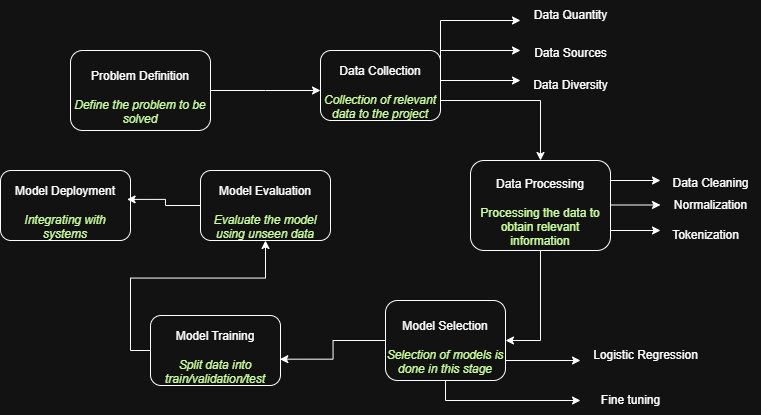

The diagram above was exported from draw.io. Its source (the exported page's mxGraphModel, read from the mxfile embedded in the PNG):
<mxGraphModel dx="873" dy="470" grid="1" gridSize="10" guides="1" tooltips="1" connect="1" arrows="1" fold="1" page="1" pageScale="1" pageWidth="850" pageHeight="1100" math="0" shadow="0">
  <root>
    <mxCell id="0" />
    <mxCell id="1" parent="0" />
    <mxCell id="9skh3MNIQs_jHd9tPUcs-1" value="&lt;div&gt;&lt;br&gt;&lt;/div&gt;&lt;div&gt;Model Selection&lt;/div&gt;&lt;div&gt;&lt;br&gt;&lt;/div&gt;&lt;div&gt;&lt;i&gt;&lt;font style=&quot;color: light-dark(rgb(0, 0, 0), rgb(204, 255, 153));&quot;&gt;Selection of models is done in this stage&lt;/font&gt;&lt;/i&gt;&lt;/div&gt;" style="rounded=1;whiteSpace=wrap;html=1;" vertex="1" parent="1">
      <mxGeometry x="425" y="300" width="120" height="80" as="geometry" />
    </mxCell>
    <mxCell id="9skh3MNIQs_jHd9tPUcs-30" style="edgeStyle=orthogonalEdgeStyle;rounded=0;orthogonalLoop=1;jettySize=auto;html=1;exitX=0;exitY=0.5;exitDx=0;exitDy=0;entryX=0.5;entryY=1;entryDx=0;entryDy=0;" edge="1" parent="1" source="9skh3MNIQs_jHd9tPUcs-2" target="9skh3MNIQs_jHd9tPUcs-25">
      <mxGeometry relative="1" as="geometry" />
    </mxCell>
    <mxCell id="9skh3MNIQs_jHd9tPUcs-2" value="&lt;div&gt;&lt;br&gt;&lt;/div&gt;&lt;div&gt;Model Training&lt;/div&gt;&lt;div&gt;&lt;br&gt;&lt;/div&gt;&lt;div&gt;&lt;i&gt;&lt;font style=&quot;color: light-dark(rgb(0, 0, 0), rgb(204, 255, 153));&quot;&gt;Split data into train/validation/test&lt;/font&gt;&lt;/i&gt;&lt;/div&gt;" style="rounded=1;whiteSpace=wrap;html=1;" vertex="1" parent="1">
      <mxGeometry x="190" y="315" width="130" height="70" as="geometry" />
    </mxCell>
    <mxCell id="9skh3MNIQs_jHd9tPUcs-28" style="edgeStyle=orthogonalEdgeStyle;rounded=0;orthogonalLoop=1;jettySize=auto;html=1;exitX=0.5;exitY=1;exitDx=0;exitDy=0;entryX=1;entryY=0.5;entryDx=0;entryDy=0;" edge="1" parent="1" source="9skh3MNIQs_jHd9tPUcs-3" target="9skh3MNIQs_jHd9tPUcs-1">
      <mxGeometry relative="1" as="geometry">
        <Array as="points">
          <mxPoint x="580" y="340" />
        </Array>
      </mxGeometry>
    </mxCell>
    <mxCell id="9skh3MNIQs_jHd9tPUcs-3" value="&lt;div&gt;&lt;br&gt;&lt;/div&gt;&lt;div&gt;Data Processing&lt;/div&gt;&lt;div&gt;&lt;br&gt;&lt;/div&gt;&lt;div&gt;&lt;font style=&quot;color: light-dark(transparent, rgb(204, 255, 153));&quot;&gt;Processing the data to obtain relevant information&lt;/font&gt;&lt;/div&gt;" style="rounded=1;whiteSpace=wrap;html=1;" vertex="1" parent="1">
      <mxGeometry x="510" y="160" width="140" height="90" as="geometry" />
    </mxCell>
    <mxCell id="9skh3MNIQs_jHd9tPUcs-27" style="edgeStyle=orthogonalEdgeStyle;rounded=0;orthogonalLoop=1;jettySize=auto;html=1;exitX=1;exitY=0.5;exitDx=0;exitDy=0;entryX=0.5;entryY=0;entryDx=0;entryDy=0;" edge="1" parent="1" source="9skh3MNIQs_jHd9tPUcs-4" target="9skh3MNIQs_jHd9tPUcs-3">
      <mxGeometry relative="1" as="geometry">
        <Array as="points">
          <mxPoint x="480" y="100" />
          <mxPoint x="580" y="100" />
        </Array>
      </mxGeometry>
    </mxCell>
    <mxCell id="9skh3MNIQs_jHd9tPUcs-4" value="&lt;div&gt;&lt;br&gt;&lt;/div&gt;Data Collection&lt;div&gt;&lt;br&gt;&lt;/div&gt;&lt;div&gt;&lt;i&gt;&lt;font style=&quot;color: light-dark(rgb(0, 0, 0), rgb(204, 255, 153));&quot;&gt;Collection of relevant data to the project&lt;/font&gt;&lt;/i&gt;&lt;/div&gt;" style="rounded=1;whiteSpace=wrap;html=1;" vertex="1" parent="1">
      <mxGeometry x="360" y="50" width="120" height="70" as="geometry" />
    </mxCell>
    <mxCell id="9skh3MNIQs_jHd9tPUcs-26" style="edgeStyle=orthogonalEdgeStyle;rounded=0;orthogonalLoop=1;jettySize=auto;html=1;exitX=1;exitY=0.5;exitDx=0;exitDy=0;" edge="1" parent="1" source="9skh3MNIQs_jHd9tPUcs-5">
      <mxGeometry relative="1" as="geometry">
        <mxPoint x="360" y="90" as="targetPoint" />
      </mxGeometry>
    </mxCell>
    <mxCell id="9skh3MNIQs_jHd9tPUcs-5" value="&lt;div&gt;&lt;br&gt;&lt;/div&gt;Problem Definition&lt;div&gt;&lt;br&gt;&lt;/div&gt;&lt;div&gt;&lt;i&gt;&lt;font style=&quot;color: light-dark(rgb(0, 0, 0), rgb(204, 255, 153));&quot;&gt;Define the problem to be solved&lt;/font&gt;&lt;/i&gt;&lt;/div&gt;" style="rounded=1;whiteSpace=wrap;html=1;" vertex="1" parent="1">
      <mxGeometry x="110" y="50" width="140" height="80" as="geometry" />
    </mxCell>
    <mxCell id="9skh3MNIQs_jHd9tPUcs-8" value="Data Quantity" style="text;html=1;align=center;verticalAlign=middle;resizable=0;points=[];autosize=1;strokeColor=none;fillColor=none;" vertex="1" parent="1">
      <mxGeometry x="560" width="100" height="30" as="geometry" />
    </mxCell>
    <mxCell id="9skh3MNIQs_jHd9tPUcs-12" value="Data Diversity" style="text;html=1;align=center;verticalAlign=middle;resizable=0;points=[];autosize=1;strokeColor=none;fillColor=none;" vertex="1" parent="1">
      <mxGeometry x="560" y="70" width="100" height="30" as="geometry" />
    </mxCell>
    <mxCell id="9skh3MNIQs_jHd9tPUcs-13" value="Data Sources&lt;div&gt;&lt;br&gt;&lt;/div&gt;" style="text;html=1;align=center;verticalAlign=middle;resizable=0;points=[];autosize=1;strokeColor=none;fillColor=none;" vertex="1" parent="1">
      <mxGeometry x="560" y="40" width="100" height="40" as="geometry" />
    </mxCell>
    <mxCell id="9skh3MNIQs_jHd9tPUcs-14" value="" style="endArrow=classic;html=1;rounded=0;" edge="1" parent="1">
      <mxGeometry width="50" height="50" relative="1" as="geometry">
        <mxPoint x="480" y="60" as="sourcePoint" />
        <mxPoint x="560" y="20" as="targetPoint" />
        <Array as="points">
          <mxPoint x="480" y="20" />
        </Array>
      </mxGeometry>
    </mxCell>
    <mxCell id="9skh3MNIQs_jHd9tPUcs-18" value="Data Cleaning&lt;div&gt;&lt;br&gt;&lt;/div&gt;" style="text;html=1;align=center;verticalAlign=middle;resizable=0;points=[];autosize=1;strokeColor=none;fillColor=none;" vertex="1" parent="1">
      <mxGeometry x="700" y="170" width="100" height="40" as="geometry" />
    </mxCell>
    <mxCell id="9skh3MNIQs_jHd9tPUcs-21" value="Normalization" style="text;html=1;align=center;verticalAlign=middle;resizable=0;points=[];autosize=1;strokeColor=none;fillColor=none;" vertex="1" parent="1">
      <mxGeometry x="700" y="190" width="100" height="30" as="geometry" />
    </mxCell>
    <mxCell id="9skh3MNIQs_jHd9tPUcs-22" value="Tokenization" style="text;html=1;align=center;verticalAlign=middle;resizable=0;points=[];autosize=1;strokeColor=none;fillColor=none;" vertex="1" parent="1">
      <mxGeometry x="700" y="220" width="90" height="30" as="geometry" />
    </mxCell>
    <mxCell id="9skh3MNIQs_jHd9tPUcs-23" value="Logistic Regression" style="text;html=1;align=center;verticalAlign=middle;resizable=0;points=[];autosize=1;strokeColor=none;fillColor=none;" vertex="1" parent="1">
      <mxGeometry x="620" y="340" width="130" height="30" as="geometry" />
    </mxCell>
    <mxCell id="9skh3MNIQs_jHd9tPUcs-24" value="Fine tuning" style="text;html=1;align=center;verticalAlign=middle;resizable=0;points=[];autosize=1;strokeColor=none;fillColor=none;" vertex="1" parent="1">
      <mxGeometry x="630" y="385" width="80" height="30" as="geometry" />
    </mxCell>
    <mxCell id="9skh3MNIQs_jHd9tPUcs-25" value="&lt;div&gt;&lt;br&gt;&lt;/div&gt;&lt;div&gt;Model Evaluation&lt;/div&gt;&lt;div&gt;&lt;br&gt;&lt;/div&gt;&lt;div&gt;&lt;font style=&quot;color: light-dark(rgb(204, 255, 153), rgb(204, 255, 153));&quot;&gt;&lt;i style=&quot;&quot;&gt;Evaluate the model using unseen data&lt;/i&gt;&lt;/font&gt;&lt;/div&gt;" style="rounded=1;whiteSpace=wrap;html=1;" vertex="1" parent="1">
      <mxGeometry x="240" y="170" width="130" height="70" as="geometry" />
    </mxCell>
    <mxCell id="9skh3MNIQs_jHd9tPUcs-29" style="edgeStyle=orthogonalEdgeStyle;rounded=0;orthogonalLoop=1;jettySize=auto;html=1;exitX=0;exitY=0.5;exitDx=0;exitDy=0;entryX=0.995;entryY=0.624;entryDx=0;entryDy=0;entryPerimeter=0;" edge="1" parent="1" source="9skh3MNIQs_jHd9tPUcs-1" target="9skh3MNIQs_jHd9tPUcs-2">
      <mxGeometry relative="1" as="geometry" />
    </mxCell>
    <mxCell id="9skh3MNIQs_jHd9tPUcs-33" value="" style="endArrow=classic;html=1;rounded=0;" edge="1" parent="1">
      <mxGeometry width="50" height="50" relative="1" as="geometry">
        <mxPoint x="480" y="50" as="sourcePoint" />
        <mxPoint x="560" y="50" as="targetPoint" />
      </mxGeometry>
    </mxCell>
    <mxCell id="9skh3MNIQs_jHd9tPUcs-34" value="" style="endArrow=classic;html=1;rounded=0;" edge="1" parent="1">
      <mxGeometry width="50" height="50" relative="1" as="geometry">
        <mxPoint x="480" y="80" as="sourcePoint" />
        <mxPoint x="560" y="80" as="targetPoint" />
      </mxGeometry>
    </mxCell>
    <mxCell id="9skh3MNIQs_jHd9tPUcs-37" value="" style="endArrow=classic;html=1;rounded=0;" edge="1" parent="1">
      <mxGeometry width="50" height="50" relative="1" as="geometry">
        <mxPoint x="650" y="180" as="sourcePoint" />
        <mxPoint x="700" y="180" as="targetPoint" />
      </mxGeometry>
    </mxCell>
    <mxCell id="9skh3MNIQs_jHd9tPUcs-38" value="" style="endArrow=classic;html=1;rounded=0;" edge="1" parent="1">
      <mxGeometry width="50" height="50" relative="1" as="geometry">
        <mxPoint x="650" y="204.5" as="sourcePoint" />
        <mxPoint x="700" y="204.5" as="targetPoint" />
      </mxGeometry>
    </mxCell>
    <mxCell id="9skh3MNIQs_jHd9tPUcs-39" value="" style="endArrow=classic;html=1;rounded=0;" edge="1" parent="1">
      <mxGeometry width="50" height="50" relative="1" as="geometry">
        <mxPoint x="650" y="230" as="sourcePoint" />
        <mxPoint x="700" y="230" as="targetPoint" />
      </mxGeometry>
    </mxCell>
    <mxCell id="9skh3MNIQs_jHd9tPUcs-40" value="" style="endArrow=classic;html=1;rounded=0;exitX=1;exitY=0.75;exitDx=0;exitDy=0;" edge="1" parent="1" source="9skh3MNIQs_jHd9tPUcs-1">
      <mxGeometry width="50" height="50" relative="1" as="geometry">
        <mxPoint x="555" y="375" as="sourcePoint" />
        <mxPoint x="620" y="360" as="targetPoint" />
      </mxGeometry>
    </mxCell>
    <mxCell id="9skh3MNIQs_jHd9tPUcs-41" value="" style="endArrow=classic;html=1;rounded=0;exitX=0.5;exitY=1;exitDx=0;exitDy=0;" edge="1" parent="1" source="9skh3MNIQs_jHd9tPUcs-1">
      <mxGeometry width="50" height="50" relative="1" as="geometry">
        <mxPoint x="495" y="460" as="sourcePoint" />
        <mxPoint x="620" y="400" as="targetPoint" />
        <Array as="points">
          <mxPoint x="485" y="400" />
        </Array>
      </mxGeometry>
    </mxCell>
    <mxCell id="9skh3MNIQs_jHd9tPUcs-42" value="&lt;div&gt;&lt;br&gt;&lt;/div&gt;&lt;div&gt;Model Deployment&lt;/div&gt;&lt;div&gt;&lt;br&gt;&lt;/div&gt;&lt;div&gt;&lt;font style=&quot;color: light-dark(rgb(204, 255, 153), rgb(204, 255, 153));&quot;&gt;&lt;i style=&quot;&quot;&gt;Integrating with systems&lt;/i&gt;&lt;/font&gt;&lt;/div&gt;" style="rounded=1;whiteSpace=wrap;html=1;" vertex="1" parent="1">
      <mxGeometry x="40" y="170" width="130" height="70" as="geometry" />
    </mxCell>
    <mxCell id="9skh3MNIQs_jHd9tPUcs-43" style="edgeStyle=orthogonalEdgeStyle;rounded=0;orthogonalLoop=1;jettySize=auto;html=1;exitX=0;exitY=0.5;exitDx=0;exitDy=0;entryX=0.974;entryY=0.413;entryDx=0;entryDy=0;entryPerimeter=0;" edge="1" parent="1" source="9skh3MNIQs_jHd9tPUcs-25" target="9skh3MNIQs_jHd9tPUcs-42">
      <mxGeometry relative="1" as="geometry" />
    </mxCell>
  </root>
</mxGraphModel>